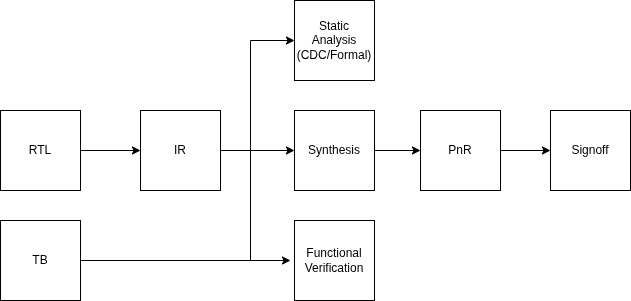

The diagram above was exported from draw.io. Its source (the exported page's mxGraphModel, read from the mxfile embedded in the PNG):
<mxGraphModel dx="772" dy="1168" grid="1" gridSize="10" guides="1" tooltips="1" connect="1" arrows="1" fold="1" page="1" pageScale="1" pageWidth="827" pageHeight="1169" math="0" shadow="0">
  <root>
    <mxCell id="0" />
    <mxCell id="1" parent="0" />
    <mxCell id="WwhVZSoA9ba6NzDd4Svz-12" edge="1" parent="1" source="WwhVZSoA9ba6NzDd4Svz-2" style="edgeStyle=orthogonalEdgeStyle;rounded=0;orthogonalLoop=1;jettySize=auto;html=1;" target="WwhVZSoA9ba6NzDd4Svz-4" value="">
      <mxGeometry relative="1" as="geometry" />
    </mxCell>
    <mxCell id="WwhVZSoA9ba6NzDd4Svz-2" parent="1" style="whiteSpace=wrap;html=1;aspect=fixed;" value="RTL" vertex="1">
      <mxGeometry height="80" width="80" x="120" y="320" as="geometry" />
    </mxCell>
    <mxCell id="WwhVZSoA9ba6NzDd4Svz-13" edge="1" parent="1" source="WwhVZSoA9ba6NzDd4Svz-3" style="edgeStyle=orthogonalEdgeStyle;rounded=0;orthogonalLoop=1;jettySize=auto;html=1;exitX=1;exitY=0.5;exitDx=0;exitDy=0;">
      <mxGeometry relative="1" as="geometry">
        <mxPoint x="410" y="470" as="targetPoint" />
      </mxGeometry>
    </mxCell>
    <mxCell id="WwhVZSoA9ba6NzDd4Svz-3" parent="1" style="whiteSpace=wrap;html=1;aspect=fixed;" value="TB" vertex="1">
      <mxGeometry height="80" width="80" x="120" y="430" as="geometry" />
    </mxCell>
    <mxCell id="WwhVZSoA9ba6NzDd4Svz-11" edge="1" parent="1" source="WwhVZSoA9ba6NzDd4Svz-4" style="edgeStyle=orthogonalEdgeStyle;rounded=0;orthogonalLoop=1;jettySize=auto;html=1;" target="WwhVZSoA9ba6NzDd4Svz-6" value="">
      <mxGeometry relative="1" as="geometry" />
    </mxCell>
    <mxCell id="WwhVZSoA9ba6NzDd4Svz-4" parent="1" style="whiteSpace=wrap;html=1;aspect=fixed;" value="IR" vertex="1">
      <mxGeometry height="80" width="80" x="260" y="320" as="geometry" />
    </mxCell>
    <mxCell id="WwhVZSoA9ba6NzDd4Svz-16" edge="1" parent="1" source="WwhVZSoA9ba6NzDd4Svz-6" style="edgeStyle=orthogonalEdgeStyle;rounded=0;orthogonalLoop=1;jettySize=auto;html=1;" target="WwhVZSoA9ba6NzDd4Svz-7" value="">
      <mxGeometry relative="1" as="geometry" />
    </mxCell>
    <mxCell id="WwhVZSoA9ba6NzDd4Svz-6" parent="1" style="whiteSpace=wrap;html=1;aspect=fixed;" value="Synthesis" vertex="1">
      <mxGeometry height="80" width="80" x="414" y="320" as="geometry" />
    </mxCell>
    <mxCell id="WwhVZSoA9ba6NzDd4Svz-17" edge="1" parent="1" source="WwhVZSoA9ba6NzDd4Svz-7" style="edgeStyle=orthogonalEdgeStyle;rounded=0;orthogonalLoop=1;jettySize=auto;html=1;" target="WwhVZSoA9ba6NzDd4Svz-8" value="">
      <mxGeometry relative="1" as="geometry" />
    </mxCell>
    <mxCell id="WwhVZSoA9ba6NzDd4Svz-7" parent="1" style="whiteSpace=wrap;html=1;aspect=fixed;" value="PnR" vertex="1">
      <mxGeometry height="80" width="80" x="540" y="320" as="geometry" />
    </mxCell>
    <mxCell id="WwhVZSoA9ba6NzDd4Svz-8" parent="1" style="whiteSpace=wrap;html=1;aspect=fixed;" value="Signoff" vertex="1">
      <mxGeometry height="80" width="80" x="670" y="320" as="geometry" />
    </mxCell>
    <mxCell id="WwhVZSoA9ba6NzDd4Svz-9" parent="1" style="whiteSpace=wrap;html=1;aspect=fixed;" value="Functional&lt;br&gt;Verification" vertex="1">
      <mxGeometry height="80" width="80" x="414" y="430" as="geometry" />
    </mxCell>
    <mxCell id="WwhVZSoA9ba6NzDd4Svz-10" parent="1" style="whiteSpace=wrap;html=1;aspect=fixed;" value="Static&lt;br&gt;Analysis&lt;br&gt;(CDC/Formal)" vertex="1">
      <mxGeometry height="80" width="80" x="414" y="210" as="geometry" />
    </mxCell>
    <mxCell id="WwhVZSoA9ba6NzDd4Svz-14" edge="1" parent="1" style="endArrow=none;html=1;rounded=0;" value="">
      <mxGeometry height="50" relative="1" width="50" as="geometry">
        <mxPoint x="370" y="470" as="sourcePoint" />
        <mxPoint x="370" y="250" as="targetPoint" />
      </mxGeometry>
    </mxCell>
    <mxCell id="WwhVZSoA9ba6NzDd4Svz-15" edge="1" parent="1" style="endArrow=classic;html=1;rounded=0;entryX=0;entryY=0.5;entryDx=0;entryDy=0;" target="WwhVZSoA9ba6NzDd4Svz-10" value="">
      <mxGeometry height="50" relative="1" width="50" as="geometry">
        <mxPoint x="370" y="250" as="sourcePoint" />
        <mxPoint x="420" y="560" as="targetPoint" />
      </mxGeometry>
    </mxCell>
  </root>
</mxGraphModel>